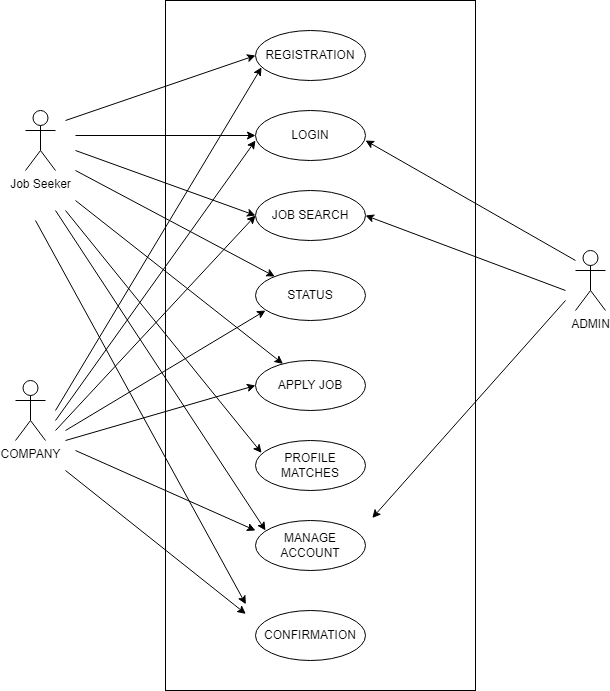

The diagram above was exported from draw.io. Its source (the exported page's mxGraphModel, read from the mxfile embedded in the PNG):
<mxGraphModel dx="1707" dy="788" grid="1" gridSize="10" guides="1" tooltips="1" connect="1" arrows="1" fold="1" page="1" pageScale="1" pageWidth="850" pageHeight="1100" math="0" shadow="0">
  <root>
    <mxCell id="0" />
    <mxCell id="1" parent="0" />
    <mxCell id="wiCs2lRyC_OiyuJ7ymBM-2" value="Job Seeker" style="shape=umlActor;verticalLabelPosition=bottom;verticalAlign=top;html=1;" vertex="1" parent="1">
      <mxGeometry x="140" y="280" width="30" height="60" as="geometry" />
    </mxCell>
    <mxCell id="wiCs2lRyC_OiyuJ7ymBM-5" value="&lt;span style=&quot;color: rgba(0 , 0 , 0 , 0) ; font-family: monospace ; font-size: 0px&quot;&gt;%3CmxGraphModel%3E%3Croot%3E%3CmxCell%20id%3D%220%22%2F%3E%3CmxCell%20id%3D%221%22%20parent%3D%220%22%2F%3E%3CmxCell%20id%3D%222%22%20value%3D%22Use%20Case%22%20style%3D%22ellipse%3BwhiteSpace%3Dwrap%3Bhtml%3D1%3B%22%20vertex%3D%221%22%20parent%3D%221%22%3E%3CmxGeometry%20x%3D%22370%22%20y%3D%22440%22%20width%3D%22110%22%20height%3D%2250%22%20as%3D%22geometry%22%2F%3E%3C%2FmxCell%3E%3C%2Froot%3E%3C%2FmxGraphModel%3E&lt;/span&gt;" style="rounded=0;whiteSpace=wrap;html=1;" vertex="1" parent="1">
      <mxGeometry x="280" y="170" width="310" height="690" as="geometry" />
    </mxCell>
    <mxCell id="wiCs2lRyC_OiyuJ7ymBM-7" value="REGISTRATION" style="ellipse;whiteSpace=wrap;html=1;" vertex="1" parent="1">
      <mxGeometry x="370" y="200" width="110" height="50" as="geometry" />
    </mxCell>
    <mxCell id="wiCs2lRyC_OiyuJ7ymBM-12" value="LOGIN" style="ellipse;whiteSpace=wrap;html=1;" vertex="1" parent="1">
      <mxGeometry x="370" y="280" width="110" height="50" as="geometry" />
    </mxCell>
    <mxCell id="wiCs2lRyC_OiyuJ7ymBM-13" value="JOB SEARCH" style="ellipse;whiteSpace=wrap;html=1;" vertex="1" parent="1">
      <mxGeometry x="370" y="360" width="110" height="50" as="geometry" />
    </mxCell>
    <mxCell id="wiCs2lRyC_OiyuJ7ymBM-14" value="STATUS" style="ellipse;whiteSpace=wrap;html=1;" vertex="1" parent="1">
      <mxGeometry x="370" y="440" width="110" height="50" as="geometry" />
    </mxCell>
    <mxCell id="wiCs2lRyC_OiyuJ7ymBM-16" value="APPLY JOB" style="ellipse;whiteSpace=wrap;html=1;" vertex="1" parent="1">
      <mxGeometry x="370" y="530" width="110" height="50" as="geometry" />
    </mxCell>
    <mxCell id="wiCs2lRyC_OiyuJ7ymBM-17" value="PROFILE MATCHES&lt;span style=&quot;color: rgba(0 , 0 , 0 , 0) ; font-family: monospace ; font-size: 0px&quot;&gt;%3CmxGraphModel%3E%3Croot%3E%3CmxCell%20id%3D%220%22%2F%3E%3CmxCell%20id%3D%221%22%20parent%3D%220%22%2F%3E%3CmxCell%20id%3D%222%22%20value%3D%22Use%20Case%22%20style%3D%22ellipse%3BwhiteSpace%3Dwrap%3Bhtml%3D1%3B%22%20vertex%3D%221%22%20parent%3D%221%22%3E%3CmxGeometry%20x%3D%22370%22%20y%3D%22440%22%20width%3D%22110%22%20height%3D%2250%22%20as%3D%22geometry%22%2F%3E%3C%2FmxCell%3E%3C%2Froot%3E%3C%2FmxGraphModel%3E&lt;/span&gt;" style="ellipse;whiteSpace=wrap;html=1;" vertex="1" parent="1">
      <mxGeometry x="370" y="610" width="110" height="50" as="geometry" />
    </mxCell>
    <mxCell id="wiCs2lRyC_OiyuJ7ymBM-18" value="MANAGE ACCOUNT" style="ellipse;whiteSpace=wrap;html=1;" vertex="1" parent="1">
      <mxGeometry x="370" y="690" width="110" height="50" as="geometry" />
    </mxCell>
    <mxCell id="wiCs2lRyC_OiyuJ7ymBM-19" value="CONFIRMATION" style="ellipse;whiteSpace=wrap;html=1;" vertex="1" parent="1">
      <mxGeometry x="370" y="780" width="110" height="50" as="geometry" />
    </mxCell>
    <mxCell id="wiCs2lRyC_OiyuJ7ymBM-21" value="ADMIN" style="shape=umlActor;verticalLabelPosition=bottom;verticalAlign=top;html=1;" vertex="1" parent="1">
      <mxGeometry x="690" y="420" width="30" height="60" as="geometry" />
    </mxCell>
    <mxCell id="wiCs2lRyC_OiyuJ7ymBM-23" value="COMPANY" style="shape=umlActor;verticalLabelPosition=bottom;verticalAlign=top;html=1;" vertex="1" parent="1">
      <mxGeometry x="130" y="550" width="30" height="60" as="geometry" />
    </mxCell>
    <mxCell id="wiCs2lRyC_OiyuJ7ymBM-27" value="" style="endArrow=classic;html=1;rounded=0;entryX=0;entryY=0.5;entryDx=0;entryDy=0;" edge="1" parent="1" target="wiCs2lRyC_OiyuJ7ymBM-7">
      <mxGeometry width="50" height="50" relative="1" as="geometry">
        <mxPoint x="180" y="290" as="sourcePoint" />
        <mxPoint x="430" y="330" as="targetPoint" />
      </mxGeometry>
    </mxCell>
    <mxCell id="wiCs2lRyC_OiyuJ7ymBM-29" value="" style="endArrow=classic;html=1;rounded=0;" edge="1" parent="1" target="wiCs2lRyC_OiyuJ7ymBM-12">
      <mxGeometry width="50" height="50" relative="1" as="geometry">
        <mxPoint x="190" y="305" as="sourcePoint" />
        <mxPoint x="240" y="280" as="targetPoint" />
      </mxGeometry>
    </mxCell>
    <mxCell id="wiCs2lRyC_OiyuJ7ymBM-30" value="" style="endArrow=classic;html=1;rounded=0;entryX=0;entryY=0.5;entryDx=0;entryDy=0;" edge="1" parent="1" target="wiCs2lRyC_OiyuJ7ymBM-13">
      <mxGeometry width="50" height="50" relative="1" as="geometry">
        <mxPoint x="190" y="320" as="sourcePoint" />
        <mxPoint x="240" y="270" as="targetPoint" />
      </mxGeometry>
    </mxCell>
    <mxCell id="wiCs2lRyC_OiyuJ7ymBM-31" value="" style="endArrow=classic;html=1;rounded=0;" edge="1" parent="1" target="wiCs2lRyC_OiyuJ7ymBM-14">
      <mxGeometry width="50" height="50" relative="1" as="geometry">
        <mxPoint x="190" y="340" as="sourcePoint" />
        <mxPoint x="410" y="410" as="targetPoint" />
      </mxGeometry>
    </mxCell>
    <mxCell id="wiCs2lRyC_OiyuJ7ymBM-32" value="" style="endArrow=classic;html=1;rounded=0;" edge="1" parent="1" target="wiCs2lRyC_OiyuJ7ymBM-16">
      <mxGeometry width="50" height="50" relative="1" as="geometry">
        <mxPoint x="190" y="370" as="sourcePoint" />
        <mxPoint x="410" y="420" as="targetPoint" />
      </mxGeometry>
    </mxCell>
    <mxCell id="wiCs2lRyC_OiyuJ7ymBM-33" value="" style="endArrow=classic;html=1;rounded=0;entryX=0.259;entryY=0.875;entryDx=0;entryDy=0;entryPerimeter=0;" edge="1" parent="1" target="wiCs2lRyC_OiyuJ7ymBM-5">
      <mxGeometry width="50" height="50" relative="1" as="geometry">
        <mxPoint x="150" y="390" as="sourcePoint" />
        <mxPoint x="410" y="530" as="targetPoint" />
      </mxGeometry>
    </mxCell>
    <mxCell id="wiCs2lRyC_OiyuJ7ymBM-34" value="" style="endArrow=classic;html=1;rounded=0;entryX=0.091;entryY=0.2;entryDx=0;entryDy=0;entryPerimeter=0;" edge="1" parent="1" target="wiCs2lRyC_OiyuJ7ymBM-18">
      <mxGeometry width="50" height="50" relative="1" as="geometry">
        <mxPoint x="170" y="380" as="sourcePoint" />
        <mxPoint x="220" y="330" as="targetPoint" />
      </mxGeometry>
    </mxCell>
    <mxCell id="wiCs2lRyC_OiyuJ7ymBM-35" value="" style="endArrow=classic;html=1;rounded=0;entryX=0.055;entryY=0.248;entryDx=0;entryDy=0;entryPerimeter=0;" edge="1" parent="1" target="wiCs2lRyC_OiyuJ7ymBM-17">
      <mxGeometry width="50" height="50" relative="1" as="geometry">
        <mxPoint x="180" y="380" as="sourcePoint" />
        <mxPoint x="410" y="530" as="targetPoint" />
      </mxGeometry>
    </mxCell>
    <mxCell id="wiCs2lRyC_OiyuJ7ymBM-36" value="" style="endArrow=classic;html=1;rounded=0;entryX=0.667;entryY=0.75;entryDx=0;entryDy=0;entryPerimeter=0;" edge="1" parent="1" target="wiCs2lRyC_OiyuJ7ymBM-5">
      <mxGeometry width="50" height="50" relative="1" as="geometry">
        <mxPoint x="680" y="470" as="sourcePoint" />
        <mxPoint x="410" y="490" as="targetPoint" />
      </mxGeometry>
    </mxCell>
    <mxCell id="wiCs2lRyC_OiyuJ7ymBM-37" value="" style="endArrow=classic;html=1;rounded=0;entryX=1;entryY=0.5;entryDx=0;entryDy=0;" edge="1" parent="1" target="wiCs2lRyC_OiyuJ7ymBM-13">
      <mxGeometry width="50" height="50" relative="1" as="geometry">
        <mxPoint x="680" y="460" as="sourcePoint" />
        <mxPoint x="410" y="490" as="targetPoint" />
      </mxGeometry>
    </mxCell>
    <mxCell id="wiCs2lRyC_OiyuJ7ymBM-38" value="" style="endArrow=classic;html=1;rounded=0;" edge="1" parent="1">
      <mxGeometry width="50" height="50" relative="1" as="geometry">
        <mxPoint x="690" y="430" as="sourcePoint" />
        <mxPoint x="480" y="310" as="targetPoint" />
      </mxGeometry>
    </mxCell>
    <mxCell id="wiCs2lRyC_OiyuJ7ymBM-39" value="" style="endArrow=classic;html=1;rounded=0;entryX=0.055;entryY=0.736;entryDx=0;entryDy=0;entryPerimeter=0;" edge="1" parent="1" target="wiCs2lRyC_OiyuJ7ymBM-7">
      <mxGeometry width="50" height="50" relative="1" as="geometry">
        <mxPoint x="170" y="580" as="sourcePoint" />
        <mxPoint x="360" y="380" as="targetPoint" />
      </mxGeometry>
    </mxCell>
    <mxCell id="wiCs2lRyC_OiyuJ7ymBM-40" value="" style="endArrow=classic;html=1;rounded=0;" edge="1" parent="1">
      <mxGeometry width="50" height="50" relative="1" as="geometry">
        <mxPoint x="170" y="590" as="sourcePoint" />
        <mxPoint x="370" y="310" as="targetPoint" />
      </mxGeometry>
    </mxCell>
    <mxCell id="wiCs2lRyC_OiyuJ7ymBM-41" value="" style="endArrow=classic;html=1;rounded=0;entryX=0;entryY=0.5;entryDx=0;entryDy=0;" edge="1" parent="1" target="wiCs2lRyC_OiyuJ7ymBM-16">
      <mxGeometry width="50" height="50" relative="1" as="geometry">
        <mxPoint x="180" y="610" as="sourcePoint" />
        <mxPoint x="380" y="480" as="targetPoint" />
      </mxGeometry>
    </mxCell>
    <mxCell id="wiCs2lRyC_OiyuJ7ymBM-42" value="" style="endArrow=classic;html=1;rounded=0;" edge="1" parent="1">
      <mxGeometry width="50" height="50" relative="1" as="geometry">
        <mxPoint x="180" y="600" as="sourcePoint" />
        <mxPoint x="380" y="480" as="targetPoint" />
      </mxGeometry>
    </mxCell>
    <mxCell id="wiCs2lRyC_OiyuJ7ymBM-43" value="" style="endArrow=classic;html=1;rounded=0;entryX=0;entryY=0.5;entryDx=0;entryDy=0;" edge="1" parent="1" target="wiCs2lRyC_OiyuJ7ymBM-13">
      <mxGeometry width="50" height="50" relative="1" as="geometry">
        <mxPoint x="170" y="600" as="sourcePoint" />
        <mxPoint x="380" y="480" as="targetPoint" />
      </mxGeometry>
    </mxCell>
    <mxCell id="wiCs2lRyC_OiyuJ7ymBM-44" value="" style="endArrow=classic;html=1;rounded=0;" edge="1" parent="1">
      <mxGeometry width="50" height="50" relative="1" as="geometry">
        <mxPoint x="190" y="620" as="sourcePoint" />
        <mxPoint x="370" y="700" as="targetPoint" />
      </mxGeometry>
    </mxCell>
    <mxCell id="wiCs2lRyC_OiyuJ7ymBM-45" value="" style="endArrow=classic;html=1;rounded=0;entryX=0.259;entryY=0.889;entryDx=0;entryDy=0;entryPerimeter=0;" edge="1" parent="1" target="wiCs2lRyC_OiyuJ7ymBM-5">
      <mxGeometry width="50" height="50" relative="1" as="geometry">
        <mxPoint x="180" y="640" as="sourcePoint" />
        <mxPoint x="380" y="720" as="targetPoint" />
      </mxGeometry>
    </mxCell>
  </root>
</mxGraphModel>